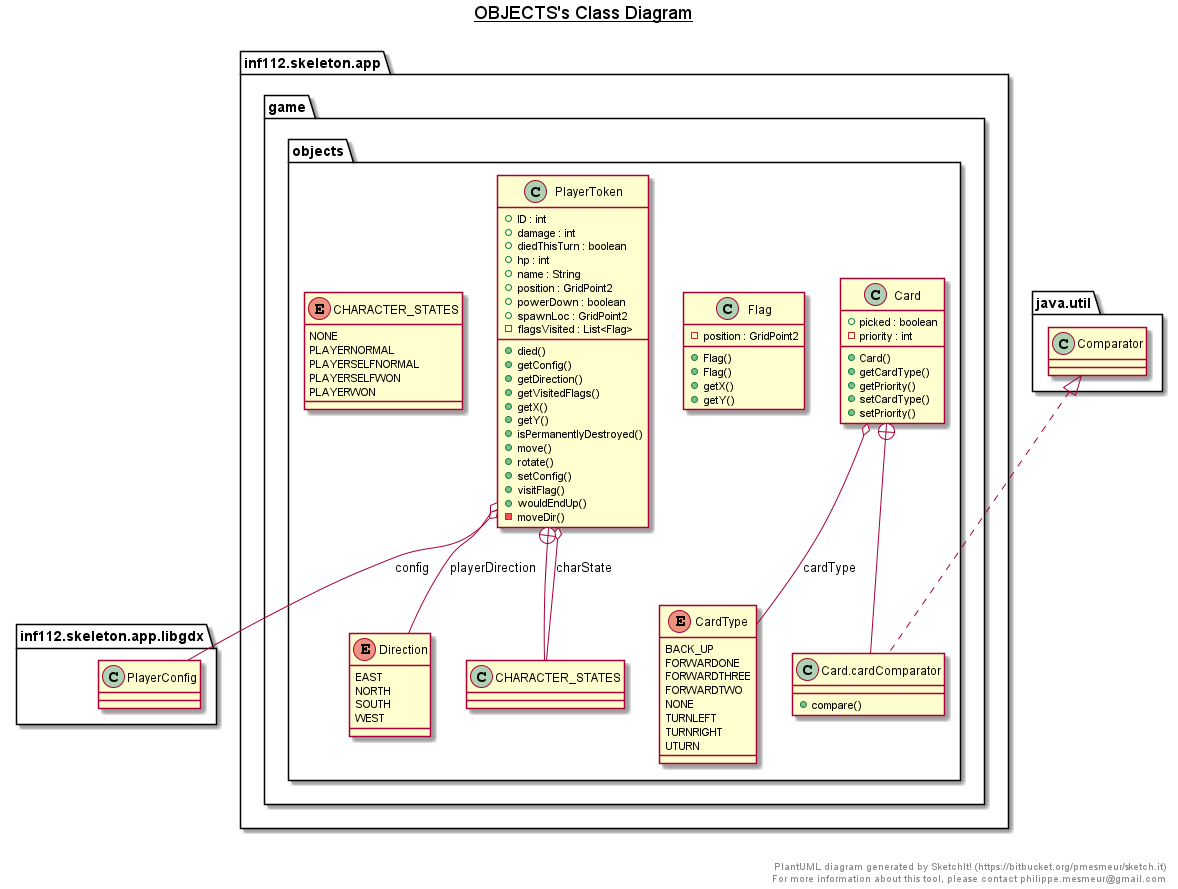

The diagram above was rendered by PlantUML. Its source (embedded in the PNG):
@startuml

title __OBJECTS's Class Diagram__\n

  namespace inf112.skeleton.app {
    namespace game {
      namespace objects {
        class inf112.skeleton.app.game.objects.Card {
            + picked : boolean
            - priority : int
            + Card()
            + getCardType()
            + getPriority()
            + setCardType()
            + setPriority()
        }
      }
    }
  }
  

  namespace inf112.skeleton.app {
    namespace game {
      namespace objects {
        class inf112.skeleton.app.game.objects.Card.cardComparator {
            + compare()
        }
      }
    }
  }
  

  namespace inf112.skeleton.app {
    namespace game {
      namespace objects {
        enum CardType {
          BACK_UP
          FORWARDONE
          FORWARDTHREE
          FORWARDTWO
          NONE
          TURNLEFT
          TURNRIGHT
          UTURN
        }
      }
    }
  }
  

  namespace inf112.skeleton.app {
    namespace game {
      namespace objects {
        enum Direction {
          EAST
          NORTH
          SOUTH
          WEST
        }
      }
    }
  }
  

  namespace inf112.skeleton.app {
    namespace game {
      namespace objects {
        class inf112.skeleton.app.game.objects.Flag {
            - position : GridPoint2
            + Flag()
            + Flag()
            + getX()
            + getY()
        }
      }
    }
  }
  

  namespace inf112.skeleton.app {
    namespace game {
      namespace objects {
        class inf112.skeleton.app.game.objects.PlayerToken {
            + ID : int
            + damage : int
            + diedThisTurn : boolean
            + hp : int
            + name : String
            + position : GridPoint2
            + powerDown : boolean
            + spawnLoc : GridPoint2
            - flagsVisited : List<Flag>
            + died()
            + getConfig()
            + getDirection()
            + getVisitedFlags()
            + getX()
            + getY()
            + isPermanentlyDestroyed()
            + move()
            + rotate()
            + setConfig()
            + visitFlag()
            + wouldEndUp()
            - moveDir()
        }
      }
    }
  }
  

  namespace inf112.skeleton.app {
    namespace game {
      namespace objects {
        enum CHARACTER_STATES {
          NONE
          PLAYERNORMAL
          PLAYERSELFNORMAL
          PLAYERSELFWON
          PLAYERWON
        }
      }
    }
  }
  

  inf112.skeleton.app.game.objects.Card o-- inf112.skeleton.app.game.objects.CardType : cardType
  inf112.skeleton.app.game.objects.Card +-down- inf112.skeleton.app.game.objects.Card.cardComparator
  inf112.skeleton.app.game.objects.Card.cardComparator .up.|> java.util.Comparator
  inf112.skeleton.app.game.objects.PlayerToken o-- inf112.skeleton.app.game.objects.PlayerToken.CHARACTER_STATES : charState
  inf112.skeleton.app.game.objects.PlayerToken o-- inf112.skeleton.app.libgdx.PlayerConfig : config
  inf112.skeleton.app.game.objects.PlayerToken o-- inf112.skeleton.app.game.objects.Direction : playerDirection
  inf112.skeleton.app.game.objects.PlayerToken +-down- inf112.skeleton.app.game.objects.PlayerToken.CHARACTER_STATES


right footer


PlantUML diagram generated by SketchIt! (https://bitbucket.org/pmesmeur/sketch.it)
For more information about this tool, please contact philippe.mesmeur@gmail.com
endfooter

@enduml